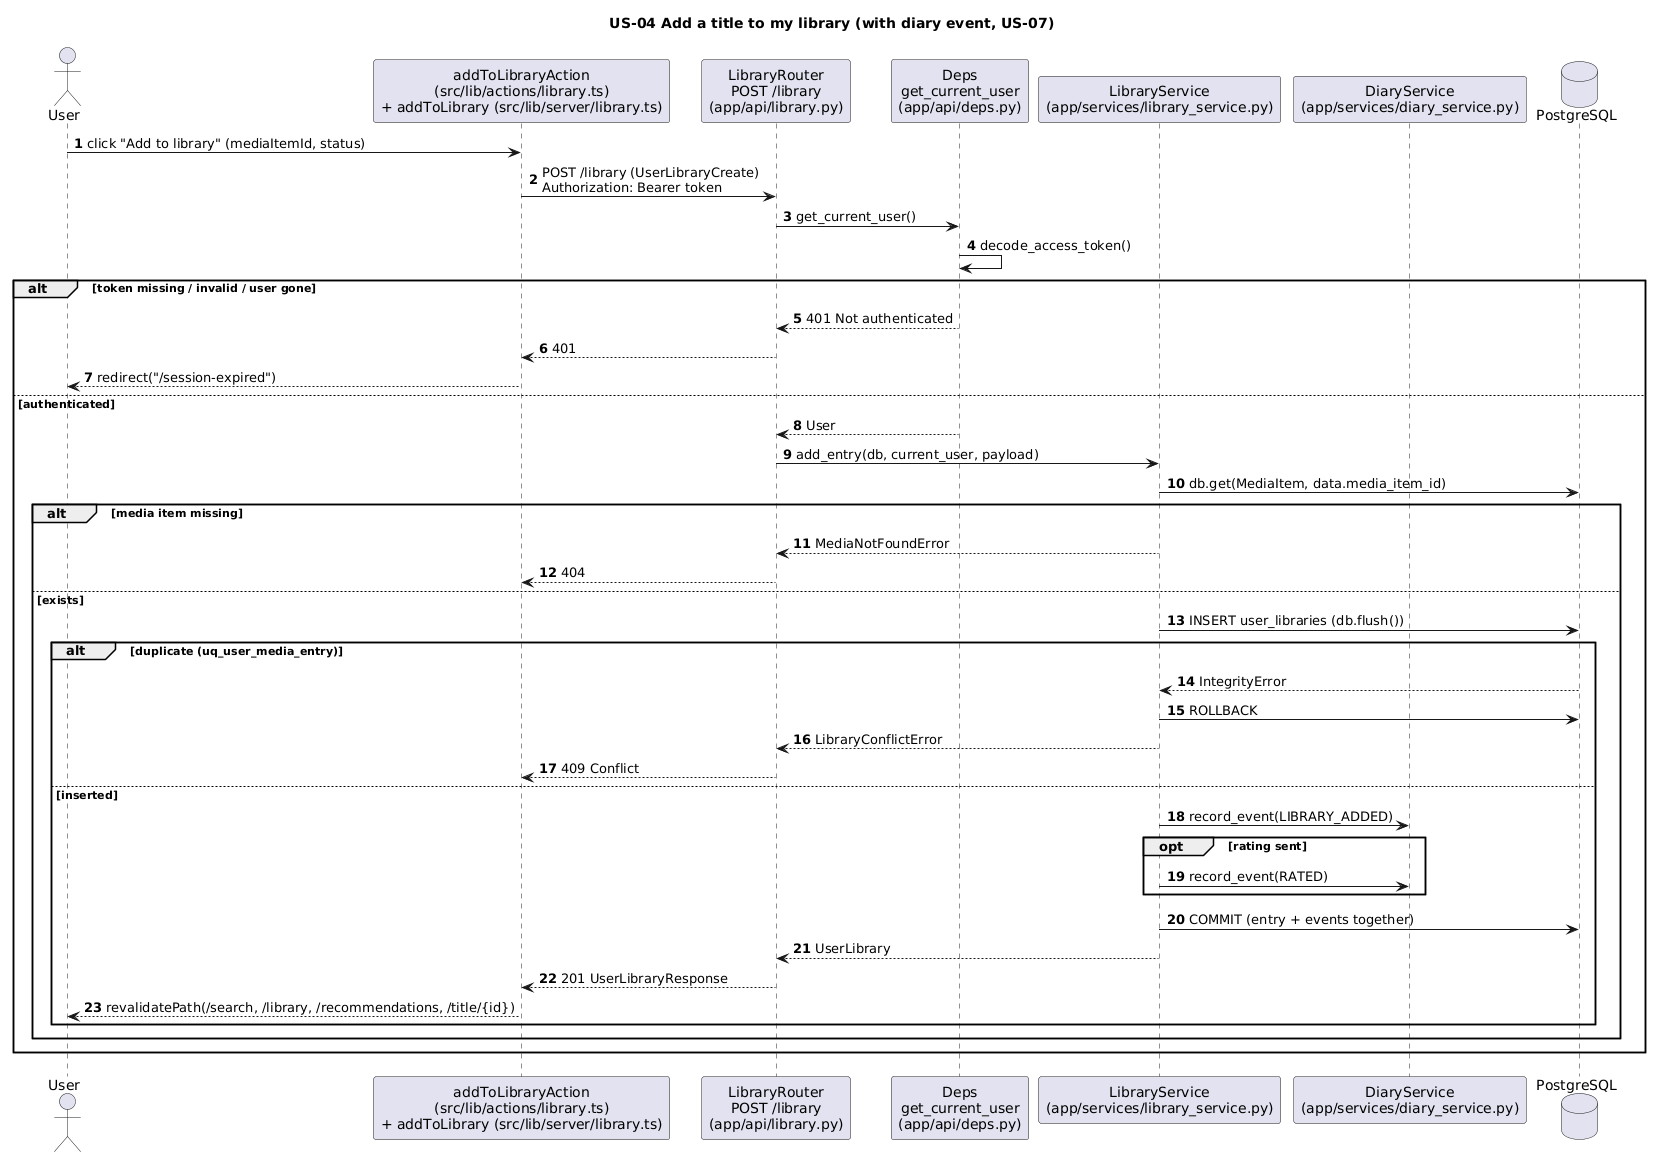

The diagram above was rendered by PlantUML. Its source (embedded in the PNG):
@startuml 03-us04-add-to-library
title US-04 Add a title to my library (with diary event, US-07)
skinparam shadowing false
skinparam defaultFontName Helvetica
skinparam sequenceMessageAlign left
autonumber
actor User
participant "addToLibraryAction\n(src/lib/actions/library.ts)\n+ addToLibrary (src/lib/server/library.ts)" as ACT
participant "LibraryRouter\nPOST /library\n(app/api/library.py)" as API
participant "Deps\nget_current_user\n(app/api/deps.py)" as DEP
participant "LibraryService\n(app/services/library_service.py)" as SVC
participant "DiaryService\n(app/services/diary_service.py)" as DIA
database PostgreSQL as DB

User -> ACT : click "Add to library" (mediaItemId, status)
ACT -> API : POST /library (UserLibraryCreate)\nAuthorization: Bearer token
API -> DEP : get_current_user()
DEP -> DEP : decode_access_token()
alt token missing / invalid / user gone
  DEP --> API : 401 Not authenticated
  API --> ACT : 401
  ACT --> User : redirect("/session-expired")
else authenticated
  DEP --> API : User
  API -> SVC : add_entry(db, current_user, payload)
  SVC -> DB : db.get(MediaItem, data.media_item_id)
  alt media item missing
    SVC --> API : MediaNotFoundError
    API --> ACT : 404
  else exists
    SVC -> DB : INSERT user_libraries (db.flush())
    alt duplicate (uq_user_media_entry)
      DB --> SVC : IntegrityError
      SVC -> DB : ROLLBACK
      SVC --> API : LibraryConflictError
      API --> ACT : 409 Conflict
    else inserted
      SVC -> DIA : record_event(LIBRARY_ADDED)
      opt rating sent
        SVC -> DIA : record_event(RATED)
      end
      SVC -> DB : COMMIT (entry + events together)
      SVC --> API : UserLibrary
      API --> ACT : 201 UserLibraryResponse
      ACT --> User : revalidatePath(/search, /library, /recommendations, /title/{id})
    end
  end
end
@enduml